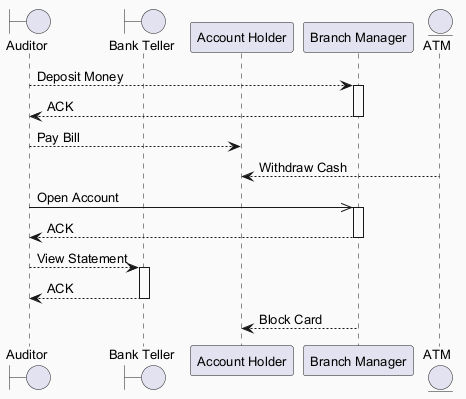

The diagram above was rendered by PlantUML. Its source (embedded in the PNG):
@startuml
skinparam backgroundColor #FAFAFA
skinparam classBackgroundColor #FFF3E0
skinparam classBorderColor #E65100
skinparam defaultFontSize 13
boundary "Auditor" as A
boundary "Bank Teller" as BT
participant "Account Holder" as AH
participant "Branch Manager" as BM
entity "ATM" as A2
A --> BM : Deposit Money
activate BM
BM --> A : ACK
deactivate BM
A --> AH : Pay Bill
A2 --> AH : Withdraw Cash
A ->> BM : Open Account
activate BM
BM --> A : ACK
deactivate BM
A --> BT : View Statement
activate BT
BT --> A : ACK
deactivate BT
BM --> AH : Block Card
@enduml